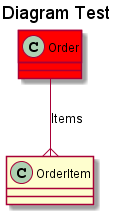

The diagram above was rendered by PlantUML. Its source (embedded in the PNG):
@startuml
title
 Diagram Test
end title

class Order #ff0000
{
}
class OrderItem
{
}

Order --{ OrderItem:Items
@enduml